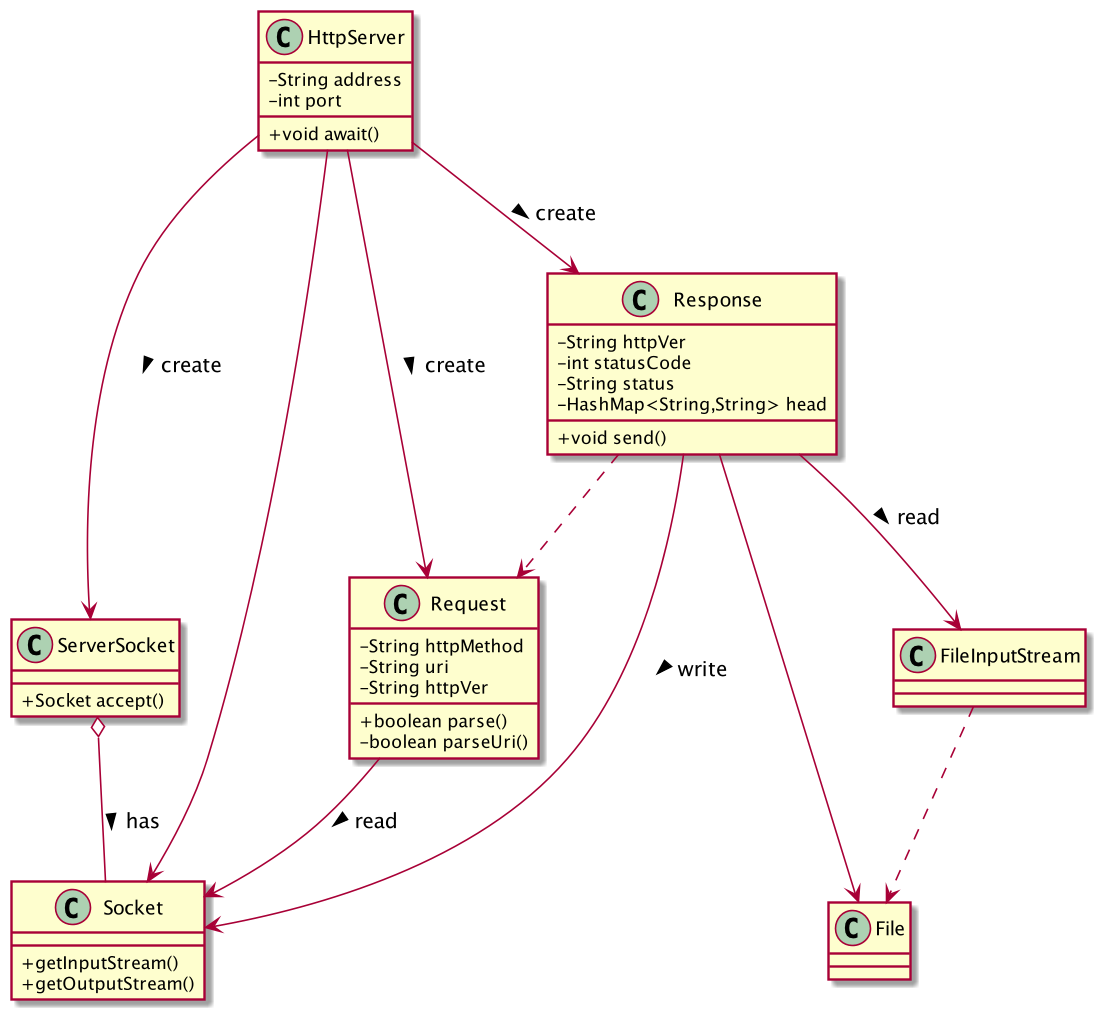

The diagram above was rendered by PlantUML. Its source (embedded in the PNG):
@startuml
skinparam classAttributeIconSize 0 
class HttpServer {
    - String address
    - int port
    + void await()
}

class Request {
    - String httpMethod
    - String uri
    - String httpVer
    + boolean parse()
    - boolean parseUri()
}

class Response {
    - String httpVer
    - int statusCode
    - String status
    - HashMap<String,String> head
    + void send()
}
together {
    class ServerSocket {
        + Socket accept()
    }
    class Socket {
        + getInputStream()
        + getOutputStream()
    }
}

HttpServer -->  ServerSocket : create >
ServerSocket o-- Socket : has >
HttpServer -->  Socket
HttpServer -->  Request : create >
Request --> Socket : read >
HttpServer -->  Response : create >
Response ..> Request  
Response --> File
Response --> FileInputStream : read >
FileInputStream ..> File
Response --> Socket : write >

@enduml